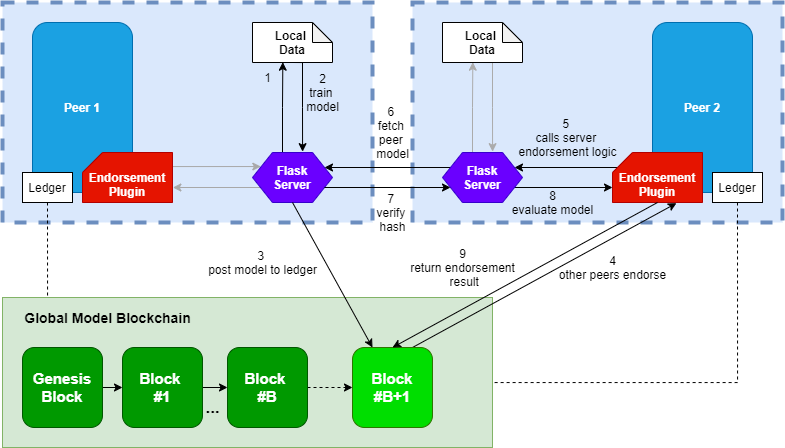

The diagram above was exported from draw.io. Its source (the exported page's mxGraphModel, read from the mxfile embedded in the PNG):
<mxGraphModel dx="1576" dy="2541" grid="1" gridSize="10" guides="1" tooltips="1" connect="1" arrows="1" fold="1" page="1" pageScale="1" pageWidth="850" pageHeight="1100" math="0" shadow="0">
  <root>
    <mxCell id="0" />
    <mxCell id="1" parent="0" />
    <mxCell id="2" value="" style="rounded=0;whiteSpace=wrap;html=1;dashed=1;strokeWidth=4;fillColor=#dae8fc;strokeColor=#6c8ebf;" vertex="1" parent="1">
      <mxGeometry x="2390" y="1100" width="370" height="220" as="geometry" />
    </mxCell>
    <mxCell id="3" value="&lt;b&gt;Peer 1&lt;/b&gt;" style="rounded=1;whiteSpace=wrap;html=1;fillColor=#1ba1e2;strokeColor=#006EAF;fontColor=#ffffff;" vertex="1" parent="1">
      <mxGeometry x="2420" y="1120" width="100" height="170" as="geometry" />
    </mxCell>
    <mxCell id="4" style="edgeStyle=orthogonalEdgeStyle;rounded=0;orthogonalLoop=1;jettySize=auto;html=1;exitX=1;exitY=0.5;exitDx=0;exitDy=0;exitPerimeter=0;entryX=0.104;entryY=0.281;entryDx=0;entryDy=0;entryPerimeter=0;strokeColor=#A8A8A8;" edge="1" source="5" target="8" parent="1">
      <mxGeometry relative="1" as="geometry">
        <Array as="points">
          <mxPoint x="2560" y="1264" />
        </Array>
      </mxGeometry>
    </mxCell>
    <mxCell id="5" value="&lt;br&gt;Endorsement&lt;br&gt;Plugin" style="shape=card;whiteSpace=wrap;html=1;size=20;fillColor=#e51400;fontColor=#ffffff;strokeColor=#B20000;fontStyle=1" vertex="1" parent="1">
      <mxGeometry x="2470" y="1250" width="90" height="50" as="geometry" />
    </mxCell>
    <mxCell id="6" style="edgeStyle=orthogonalEdgeStyle;rounded=0;orthogonalLoop=1;jettySize=auto;html=1;exitX=0.375;exitY=0;exitDx=0;exitDy=0;entryX=0.379;entryY=0.992;entryDx=0;entryDy=0;entryPerimeter=0;" edge="1" source="8" target="12" parent="1">
      <mxGeometry relative="1" as="geometry" />
    </mxCell>
    <mxCell id="7" style="edgeStyle=orthogonalEdgeStyle;rounded=0;orthogonalLoop=1;jettySize=auto;html=1;exitX=0;exitY=0.75;exitDx=0;exitDy=0;entryX=1.004;entryY=0.7;entryDx=0;entryDy=0;entryPerimeter=0;strokeColor=#A8A8A8;" edge="1" source="8" target="5" parent="1">
      <mxGeometry relative="1" as="geometry" />
    </mxCell>
    <mxCell id="8" value="Flask&lt;br&gt;Server" style="shape=hexagon;perimeter=hexagonPerimeter2;whiteSpace=wrap;html=1;fixedSize=1;fillColor=#6a00ff;fontColor=#ffffff;strokeColor=#3700CC;fontStyle=1" vertex="1" parent="1">
      <mxGeometry x="2640" y="1250" width="80" height="50" as="geometry" />
    </mxCell>
    <mxCell id="9" style="edgeStyle=orthogonalEdgeStyle;rounded=0;orthogonalLoop=1;jettySize=auto;html=1;exitX=0.5;exitY=1;exitDx=0;exitDy=0;entryX=0.091;entryY=0.003;entryDx=0;entryDy=0;entryPerimeter=0;dashed=1;endArrow=none;endFill=0;" edge="1" source="10" target="25" parent="1">
      <mxGeometry relative="1" as="geometry">
        <Array as="points">
          <mxPoint x="2435" y="1396" />
        </Array>
      </mxGeometry>
    </mxCell>
    <mxCell id="10" value="Ledger" style="rounded=0;whiteSpace=wrap;html=1;" vertex="1" parent="1">
      <mxGeometry x="2410" y="1270" width="50" height="30" as="geometry" />
    </mxCell>
    <mxCell id="11" style="edgeStyle=orthogonalEdgeStyle;rounded=0;orthogonalLoop=1;jettySize=auto;html=1;exitX=0.5;exitY=1;exitDx=0;exitDy=0;exitPerimeter=0;entryX=0.626;entryY=-0.017;entryDx=0;entryDy=0;entryPerimeter=0;" edge="1" source="12" target="8" parent="1">
      <mxGeometry relative="1" as="geometry">
        <Array as="points">
          <mxPoint x="2690" y="1160" />
          <mxPoint x="2690" y="1205" />
        </Array>
      </mxGeometry>
    </mxCell>
    <mxCell id="12" value="&lt;b&gt;Local &lt;br&gt;Data&lt;/b&gt;" style="shape=note;whiteSpace=wrap;html=1;backgroundOutline=1;darkOpacity=0.05;size=20;" vertex="1" parent="1">
      <mxGeometry x="2640" y="1120" width="80" height="40" as="geometry" />
    </mxCell>
    <mxCell id="13" value="" style="rounded=0;whiteSpace=wrap;html=1;dashed=1;strokeWidth=4;fillColor=#dae8fc;strokeColor=#6c8ebf;" vertex="1" parent="1">
      <mxGeometry x="2800" y="1100" width="370" height="220" as="geometry" />
    </mxCell>
    <mxCell id="14" value="&lt;b&gt;Peer 2&lt;/b&gt;" style="rounded=1;whiteSpace=wrap;html=1;fillColor=#1ba1e2;strokeColor=#006EAF;fontColor=#ffffff;" vertex="1" parent="1">
      <mxGeometry x="3040" y="1120" width="100" height="170" as="geometry" />
    </mxCell>
    <mxCell id="15" style="edgeStyle=orthogonalEdgeStyle;rounded=0;orthogonalLoop=1;jettySize=auto;html=1;exitX=0;exitY=0;exitDx=10;exitDy=10;exitPerimeter=0;entryX=1;entryY=0.25;entryDx=0;entryDy=0;" edge="1" source="16" target="20" parent="1">
      <mxGeometry relative="1" as="geometry">
        <Array as="points">
          <mxPoint x="3020" y="1265" />
        </Array>
      </mxGeometry>
    </mxCell>
    <mxCell id="16" value="&lt;br&gt;Endorsement&lt;br&gt;Plugin" style="shape=card;whiteSpace=wrap;html=1;size=20;fillColor=#e51400;fontColor=#ffffff;strokeColor=#B20000;fontStyle=1" vertex="1" parent="1">
      <mxGeometry x="3000" y="1250" width="90" height="50" as="geometry" />
    </mxCell>
    <mxCell id="17" style="edgeStyle=orthogonalEdgeStyle;rounded=0;orthogonalLoop=1;jettySize=auto;html=1;exitX=0.375;exitY=0;exitDx=0;exitDy=0;entryX=0.379;entryY=0.992;entryDx=0;entryDy=0;entryPerimeter=0;strokeColor=#ABABAB;" edge="1" source="20" target="24" parent="1">
      <mxGeometry relative="1" as="geometry" />
    </mxCell>
    <mxCell id="18" style="edgeStyle=orthogonalEdgeStyle;rounded=0;orthogonalLoop=1;jettySize=auto;html=1;exitX=1;exitY=0.75;exitDx=0;exitDy=0;entryX=0;entryY=0;entryDx=0;entryDy=35;entryPerimeter=0;" edge="1" source="20" target="16" parent="1">
      <mxGeometry relative="1" as="geometry" />
    </mxCell>
    <mxCell id="19" style="edgeStyle=none;rounded=0;orthogonalLoop=1;jettySize=auto;html=1;exitX=0;exitY=0.25;exitDx=0;exitDy=0;entryX=1;entryY=0.25;entryDx=0;entryDy=0;endArrow=classic;endFill=1;" edge="1" source="20" target="8" parent="1">
      <mxGeometry relative="1" as="geometry" />
    </mxCell>
    <mxCell id="20" value="Flask&lt;br&gt;Server" style="shape=hexagon;perimeter=hexagonPerimeter2;whiteSpace=wrap;html=1;fixedSize=1;fillColor=#6a00ff;fontColor=#ffffff;strokeColor=#3700CC;fontStyle=1" vertex="1" parent="1">
      <mxGeometry x="2830" y="1250" width="80" height="50" as="geometry" />
    </mxCell>
    <mxCell id="21" style="edgeStyle=orthogonalEdgeStyle;rounded=0;orthogonalLoop=1;jettySize=auto;html=1;exitX=0.5;exitY=1;exitDx=0;exitDy=0;entryX=1;entryY=0.5;entryDx=0;entryDy=0;dashed=1;endArrow=none;endFill=0;" edge="1" source="22" target="25" parent="1">
      <mxGeometry relative="1" as="geometry">
        <Array as="points">
          <mxPoint x="3125" y="1480" />
          <mxPoint x="2840" y="1480" />
        </Array>
      </mxGeometry>
    </mxCell>
    <mxCell id="22" value="Ledger" style="rounded=0;whiteSpace=wrap;html=1;" vertex="1" parent="1">
      <mxGeometry x="3100" y="1270" width="50" height="30" as="geometry" />
    </mxCell>
    <mxCell id="23" style="edgeStyle=orthogonalEdgeStyle;rounded=0;orthogonalLoop=1;jettySize=auto;html=1;exitX=0.5;exitY=1;exitDx=0;exitDy=0;exitPerimeter=0;entryX=0.626;entryY=-0.017;entryDx=0;entryDy=0;entryPerimeter=0;strokeColor=#ABABAB;" edge="1" source="24" target="20" parent="1">
      <mxGeometry relative="1" as="geometry">
        <Array as="points">
          <mxPoint x="2880" y="1160" />
          <mxPoint x="2880" y="1205" />
        </Array>
      </mxGeometry>
    </mxCell>
    <mxCell id="24" value="&lt;b&gt;Local &lt;br&gt;Data&lt;/b&gt;" style="shape=note;whiteSpace=wrap;html=1;backgroundOutline=1;darkOpacity=0.05;size=20;" vertex="1" parent="1">
      <mxGeometry x="2830" y="1120" width="80" height="40" as="geometry" />
    </mxCell>
    <mxCell id="25" value="" style="rounded=0;whiteSpace=wrap;html=1;fontSize=17;fillColor=#d5e8d4;strokeColor=#82b366;" vertex="1" parent="1">
      <mxGeometry x="2390" y="1395" width="490" height="150" as="geometry" />
    </mxCell>
    <mxCell id="26" style="edgeStyle=none;rounded=0;orthogonalLoop=1;jettySize=auto;html=1;exitX=1;exitY=0.5;exitDx=0;exitDy=0;entryX=0;entryY=0.5;entryDx=0;entryDy=0;fontSize=17;startArrow=none;startFill=0;endArrow=classic;endFill=1;strokeColor=#000000;" edge="1" source="27" target="29" parent="1">
      <mxGeometry relative="1" as="geometry" />
    </mxCell>
    <mxCell id="27" value="Genesis&lt;br&gt;Block" style="rounded=1;whiteSpace=wrap;html=1;fontSize=15;fillColor=#009900;fontColor=#ffffff;strokeColor=#005700;fontStyle=1" vertex="1" parent="1">
      <mxGeometry x="2410" y="1445" width="80" height="80" as="geometry" />
    </mxCell>
    <mxCell id="28" style="edgeStyle=none;rounded=0;orthogonalLoop=1;jettySize=auto;html=1;exitX=1;exitY=0.5;exitDx=0;exitDy=0;entryX=0;entryY=0.5;entryDx=0;entryDy=0;fontSize=17;startArrow=none;startFill=0;endArrow=classic;endFill=1;strokeColor=#000000;" edge="1" source="29" target="31" parent="1">
      <mxGeometry relative="1" as="geometry">
        <mxPoint x="2650" y="1485" as="targetPoint" />
      </mxGeometry>
    </mxCell>
    <mxCell id="29" value="Block &lt;br&gt;#1" style="rounded=1;whiteSpace=wrap;html=1;fontSize=15;fillColor=#009900;fontColor=#ffffff;strokeColor=#005700;fontStyle=1" vertex="1" parent="1">
      <mxGeometry x="2510" y="1445" width="80" height="80" as="geometry" />
    </mxCell>
    <mxCell id="30" style="edgeStyle=orthogonalEdgeStyle;rounded=0;orthogonalLoop=1;jettySize=auto;html=1;exitX=1;exitY=0.5;exitDx=0;exitDy=0;entryX=0;entryY=0.5;entryDx=0;entryDy=0;dashed=1;" edge="1" source="31" target="34" parent="1">
      <mxGeometry relative="1" as="geometry" />
    </mxCell>
    <mxCell id="31" value="Block &lt;br&gt;#B" style="rounded=1;whiteSpace=wrap;html=1;fontSize=15;fillColor=#009900;fontColor=#ffffff;strokeColor=#005700;fontStyle=1" vertex="1" parent="1">
      <mxGeometry x="2615" y="1445" width="80" height="80" as="geometry" />
    </mxCell>
    <mxCell id="32" value="&lt;b&gt;&lt;font style=&quot;font-size: 17px&quot;&gt;...&lt;/font&gt;&lt;/b&gt;" style="text;html=1;align=center;verticalAlign=middle;resizable=0;points=[];autosize=1;strokeColor=none;fillColor=none;fontSize=14;" vertex="1" parent="1">
      <mxGeometry x="2585" y="1495" width="30" height="20" as="geometry" />
    </mxCell>
    <mxCell id="33" style="edgeStyle=none;rounded=0;orthogonalLoop=1;jettySize=auto;html=1;exitX=0.75;exitY=0;exitDx=0;exitDy=0;entryX=0.711;entryY=1.013;entryDx=0;entryDy=0;entryPerimeter=0;endArrow=classic;endFill=1;" edge="1" source="34" target="16" parent="1">
      <mxGeometry relative="1" as="geometry" />
    </mxCell>
    <mxCell id="34" value="Block #B+1" style="rounded=1;whiteSpace=wrap;html=1;fontSize=15;fillColor=#00DE00;fontColor=#ffffff;strokeColor=#2D7600;fontStyle=1" vertex="1" parent="1">
      <mxGeometry x="2740" y="1445" width="80" height="80" as="geometry" />
    </mxCell>
    <mxCell id="35" value="Global Model Blockchain" style="text;html=1;align=center;verticalAlign=middle;resizable=0;points=[];autosize=1;strokeColor=none;fillColor=none;fontStyle=1;fontSize=14;" vertex="1" parent="1">
      <mxGeometry x="2405" y="1405" width="180" height="20" as="geometry" />
    </mxCell>
    <mxCell id="36" value="1" style="text;html=1;align=center;verticalAlign=middle;resizable=0;points=[];autosize=1;strokeColor=none;fillColor=none;" vertex="1" parent="1">
      <mxGeometry x="2645" y="1165" width="20" height="20" as="geometry" />
    </mxCell>
    <mxCell id="37" value="2&lt;br&gt;train &lt;br&gt;model" style="text;html=1;align=center;verticalAlign=middle;resizable=0;points=[];autosize=1;strokeColor=none;fillColor=none;" vertex="1" parent="1">
      <mxGeometry x="2685" y="1165" width="50" height="50" as="geometry" />
    </mxCell>
    <mxCell id="38" style="rounded=0;orthogonalLoop=1;jettySize=auto;html=1;exitX=0.5;exitY=1;exitDx=0;exitDy=0;entryX=0.25;entryY=0;entryDx=0;entryDy=0;endArrow=classic;endFill=1;" edge="1" source="8" target="34" parent="1">
      <mxGeometry relative="1" as="geometry" />
    </mxCell>
    <mxCell id="39" value="3&amp;nbsp;&lt;br&gt;post model to ledger" style="text;html=1;align=center;verticalAlign=middle;resizable=0;points=[];autosize=1;strokeColor=none;fillColor=none;" vertex="1" parent="1">
      <mxGeometry x="2590" y="1345" width="120" height="30" as="geometry" />
    </mxCell>
    <mxCell id="40" style="edgeStyle=none;rounded=0;orthogonalLoop=1;jettySize=auto;html=1;exitX=0.5;exitY=1;exitDx=0;exitDy=0;exitPerimeter=0;entryX=0.5;entryY=0;entryDx=0;entryDy=0;endArrow=classic;endFill=1;" edge="1" source="16" target="34" parent="1">
      <mxGeometry relative="1" as="geometry" />
    </mxCell>
    <mxCell id="41" value="4&lt;br&gt;other peers endorse" style="text;html=1;align=center;verticalAlign=middle;resizable=0;points=[];autosize=1;strokeColor=none;fillColor=none;" vertex="1" parent="1">
      <mxGeometry x="2940" y="1350" width="120" height="30" as="geometry" />
    </mxCell>
    <mxCell id="42" value="5&amp;nbsp;&lt;br&gt;calls server &lt;br&gt;endorsement logic" style="text;html=1;align=center;verticalAlign=middle;resizable=0;points=[];autosize=1;strokeColor=none;fillColor=none;" vertex="1" parent="1">
      <mxGeometry x="2900" y="1210" width="110" height="50" as="geometry" />
    </mxCell>
    <mxCell id="43" value="6&amp;nbsp;&lt;br&gt;fetch &lt;br&gt;peer &lt;br&gt;model" style="text;html=1;align=center;verticalAlign=middle;resizable=0;points=[];autosize=1;strokeColor=none;fillColor=none;" vertex="1" parent="1">
      <mxGeometry x="2755" y="1200" width="50" height="60" as="geometry" />
    </mxCell>
    <mxCell id="44" value="7&amp;nbsp;&lt;br&gt;verify &lt;br&gt;hash" style="text;html=1;align=center;verticalAlign=middle;resizable=0;points=[];autosize=1;strokeColor=none;fillColor=none;" vertex="1" parent="1">
      <mxGeometry x="2760" y="1285" width="40" height="50" as="geometry" />
    </mxCell>
    <mxCell id="45" style="edgeStyle=none;rounded=0;orthogonalLoop=1;jettySize=auto;html=1;exitX=1;exitY=0.75;exitDx=0;exitDy=0;entryX=0;entryY=0.75;entryDx=0;entryDy=0;endArrow=classic;endFill=1;" edge="1" source="8" target="20" parent="1">
      <mxGeometry relative="1" as="geometry" />
    </mxCell>
    <mxCell id="46" value="8&lt;br&gt;evaluate model" style="text;html=1;align=center;verticalAlign=middle;resizable=0;points=[];autosize=1;strokeColor=none;fillColor=none;" vertex="1" parent="1">
      <mxGeometry x="2890" y="1285" width="100" height="30" as="geometry" />
    </mxCell>
    <mxCell id="47" value="9&lt;br&gt;return endorsement&lt;br&gt;&amp;nbsp;result" style="text;html=1;align=center;verticalAlign=middle;resizable=0;points=[];autosize=1;strokeColor=none;fillColor=none;" vertex="1" parent="1">
      <mxGeometry x="2790" y="1340" width="120" height="50" as="geometry" />
    </mxCell>
  </root>
</mxGraphModel>